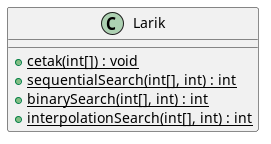

The diagram above was rendered by PlantUML. Its source (embedded in the PNG):
@startuml

class Larik {
+ {static} cetak(int[]) : void
+ {static} sequentialSearch(int[], int) : int
+ {static} binarySearch(int[], int) : int
+ {static} interpolationSearch(int[], int) : int
}
@enduml